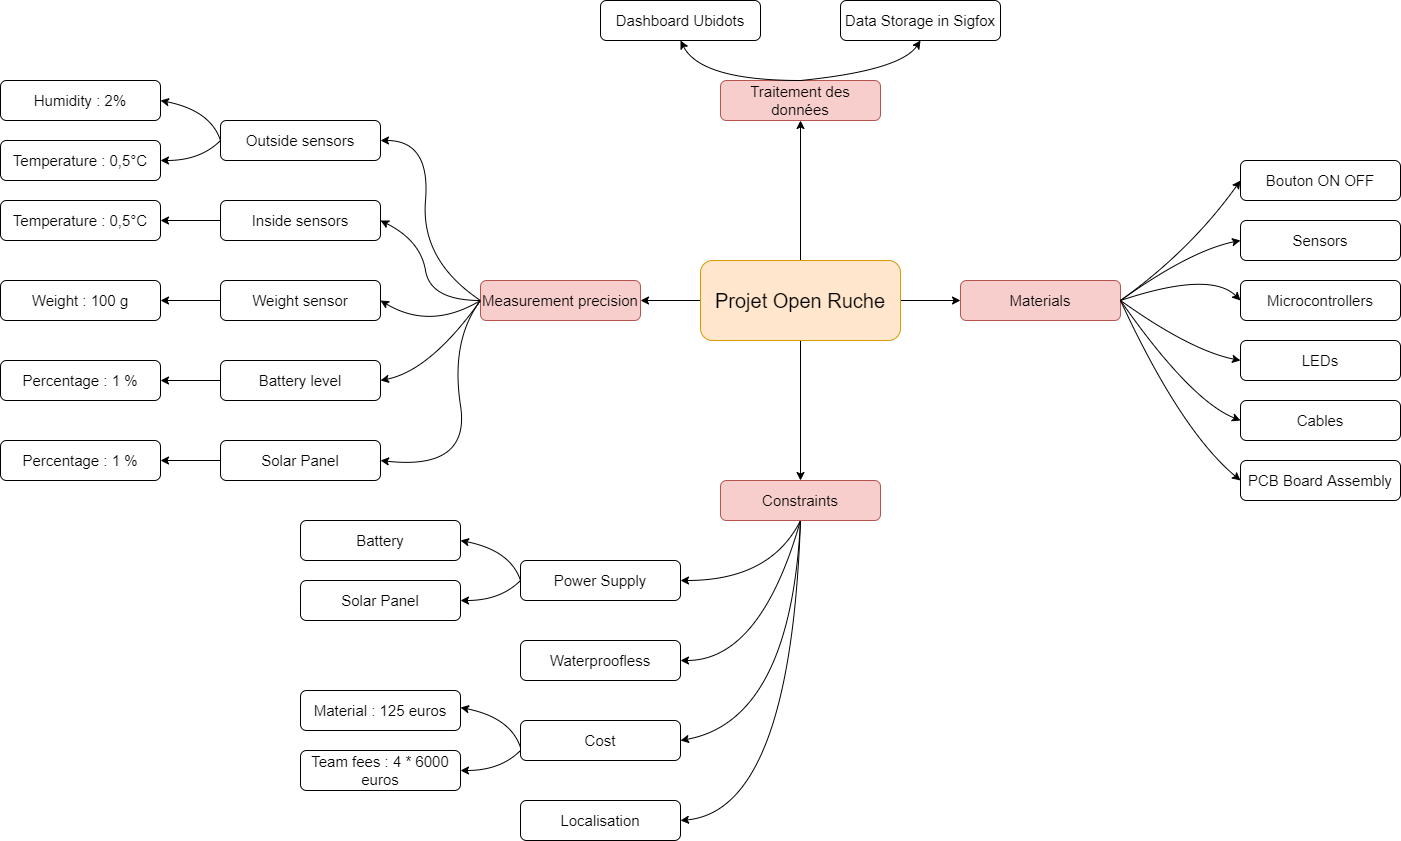

The diagram above was exported from draw.io. Its source (the exported page's mxGraphModel, read from the mxfile embedded in the PNG):
<mxGraphModel dx="2788" dy="1163" grid="1" gridSize="10" guides="1" tooltips="1" connect="1" arrows="1" fold="1" page="1" pageScale="1" pageWidth="1169" pageHeight="827" math="0" shadow="0">
  <root>
    <mxCell id="0" />
    <mxCell id="1" parent="0" />
    <mxCell id="qBBOQ_Pjao5Iyi3cGYJl-23" style="edgeStyle=orthogonalEdgeStyle;rounded=0;orthogonalLoop=1;jettySize=auto;html=1;fontSize=15;" parent="1" source="qBBOQ_Pjao5Iyi3cGYJl-1" target="qBBOQ_Pjao5Iyi3cGYJl-2" edge="1">
      <mxGeometry relative="1" as="geometry" />
    </mxCell>
    <mxCell id="qBBOQ_Pjao5Iyi3cGYJl-52" style="edgeStyle=orthogonalEdgeStyle;rounded=0;orthogonalLoop=1;jettySize=auto;html=1;fontSize=15;" parent="1" source="qBBOQ_Pjao5Iyi3cGYJl-1" target="qBBOQ_Pjao5Iyi3cGYJl-40" edge="1">
      <mxGeometry relative="1" as="geometry" />
    </mxCell>
    <mxCell id="qBBOQ_Pjao5Iyi3cGYJl-54" style="edgeStyle=orthogonalEdgeStyle;rounded=0;orthogonalLoop=1;jettySize=auto;html=1;fontSize=15;" parent="1" source="qBBOQ_Pjao5Iyi3cGYJl-1" target="qBBOQ_Pjao5Iyi3cGYJl-53" edge="1">
      <mxGeometry relative="1" as="geometry" />
    </mxCell>
    <mxCell id="qBBOQ_Pjao5Iyi3cGYJl-56" style="edgeStyle=orthogonalEdgeStyle;rounded=0;orthogonalLoop=1;jettySize=auto;html=1;fontSize=15;" parent="1" source="qBBOQ_Pjao5Iyi3cGYJl-1" target="qBBOQ_Pjao5Iyi3cGYJl-55" edge="1">
      <mxGeometry relative="1" as="geometry" />
    </mxCell>
    <mxCell id="qBBOQ_Pjao5Iyi3cGYJl-1" value="&lt;span style=&quot;font-size: 20px&quot;&gt;Projet Open Ruche&lt;/span&gt;" style="rounded=1;whiteSpace=wrap;html=1;fillColor=#ffe6cc;strokeColor=#d79b00;" parent="1" vertex="1">
      <mxGeometry x="700" y="380" width="200" height="80" as="geometry" />
    </mxCell>
    <mxCell id="qBBOQ_Pjao5Iyi3cGYJl-2" value="Measurement precision" style="rounded=1;whiteSpace=wrap;html=1;fontSize=15;fillColor=#f8cecc;strokeColor=#b85450;" parent="1" vertex="1">
      <mxGeometry x="480" y="400" width="160" height="40" as="geometry" />
    </mxCell>
    <mxCell id="qBBOQ_Pjao5Iyi3cGYJl-4" value="LEDs" style="rounded=1;whiteSpace=wrap;html=1;fontSize=15;" parent="1" vertex="1">
      <mxGeometry x="1240" y="460" width="160" height="40" as="geometry" />
    </mxCell>
    <mxCell id="qBBOQ_Pjao5Iyi3cGYJl-5" value="Bouton ON OFF" style="rounded=1;whiteSpace=wrap;html=1;fontSize=15;" parent="1" vertex="1">
      <mxGeometry x="1240" y="280" width="160" height="40" as="geometry" />
    </mxCell>
    <mxCell id="qBBOQ_Pjao5Iyi3cGYJl-6" value="Cables" style="rounded=1;whiteSpace=wrap;html=1;fontSize=15;" parent="1" vertex="1">
      <mxGeometry x="1240" y="520" width="160" height="40" as="geometry" />
    </mxCell>
    <mxCell id="qBBOQ_Pjao5Iyi3cGYJl-7" value="Sensors" style="rounded=1;whiteSpace=wrap;html=1;fontSize=15;" parent="1" vertex="1">
      <mxGeometry x="1240" y="340" width="160" height="40" as="geometry" />
    </mxCell>
    <mxCell id="qBBOQ_Pjao5Iyi3cGYJl-8" value="Battery" style="rounded=1;whiteSpace=wrap;html=1;fontSize=15;" parent="1" vertex="1">
      <mxGeometry x="300" y="640" width="160" height="40" as="geometry" />
    </mxCell>
    <mxCell id="qBBOQ_Pjao5Iyi3cGYJl-9" value="Microcontrollers" style="rounded=1;whiteSpace=wrap;html=1;fontSize=15;" parent="1" vertex="1">
      <mxGeometry x="1240" y="400" width="160" height="40" as="geometry" />
    </mxCell>
    <mxCell id="qBBOQ_Pjao5Iyi3cGYJl-31" style="edgeStyle=orthogonalEdgeStyle;rounded=0;orthogonalLoop=1;jettySize=auto;html=1;fontSize=15;" parent="1" source="qBBOQ_Pjao5Iyi3cGYJl-10" target="qBBOQ_Pjao5Iyi3cGYJl-27" edge="1">
      <mxGeometry relative="1" as="geometry" />
    </mxCell>
    <mxCell id="qBBOQ_Pjao5Iyi3cGYJl-10" value="Battery level" style="rounded=1;whiteSpace=wrap;html=1;fontSize=15;" parent="1" vertex="1">
      <mxGeometry x="220" y="480" width="160" height="40" as="geometry" />
    </mxCell>
    <mxCell id="qBBOQ_Pjao5Iyi3cGYJl-29" style="edgeStyle=orthogonalEdgeStyle;rounded=0;orthogonalLoop=1;jettySize=auto;html=1;fontSize=15;" parent="1" source="qBBOQ_Pjao5Iyi3cGYJl-11" target="qBBOQ_Pjao5Iyi3cGYJl-26" edge="1">
      <mxGeometry relative="1" as="geometry" />
    </mxCell>
    <mxCell id="qBBOQ_Pjao5Iyi3cGYJl-11" value="Weight sensor" style="rounded=1;whiteSpace=wrap;html=1;fontSize=15;" parent="1" vertex="1">
      <mxGeometry x="220" y="400" width="160" height="40" as="geometry" />
    </mxCell>
    <mxCell id="qBBOQ_Pjao5Iyi3cGYJl-12" value="Humidity : 2%" style="rounded=1;whiteSpace=wrap;html=1;fontSize=15;" parent="1" vertex="1">
      <mxGeometry y="200" width="160" height="40" as="geometry" />
    </mxCell>
    <mxCell id="qBBOQ_Pjao5Iyi3cGYJl-22" style="edgeStyle=orthogonalEdgeStyle;rounded=0;orthogonalLoop=1;jettySize=auto;html=1;fontSize=15;" parent="1" source="qBBOQ_Pjao5Iyi3cGYJl-13" target="qBBOQ_Pjao5Iyi3cGYJl-21" edge="1">
      <mxGeometry relative="1" as="geometry" />
    </mxCell>
    <mxCell id="qBBOQ_Pjao5Iyi3cGYJl-13" value="Inside sensors" style="rounded=1;whiteSpace=wrap;html=1;fontSize=15;" parent="1" vertex="1">
      <mxGeometry x="220" y="320" width="160" height="40" as="geometry" />
    </mxCell>
    <mxCell id="qBBOQ_Pjao5Iyi3cGYJl-32" style="edgeStyle=orthogonalEdgeStyle;rounded=0;orthogonalLoop=1;jettySize=auto;html=1;fontSize=15;" parent="1" source="qBBOQ_Pjao5Iyi3cGYJl-15" target="qBBOQ_Pjao5Iyi3cGYJl-30" edge="1">
      <mxGeometry relative="1" as="geometry" />
    </mxCell>
    <mxCell id="qBBOQ_Pjao5Iyi3cGYJl-15" value="Solar Panel" style="rounded=1;whiteSpace=wrap;html=1;fontSize=15;" parent="1" vertex="1">
      <mxGeometry x="220" y="560" width="160" height="40" as="geometry" />
    </mxCell>
    <mxCell id="qBBOQ_Pjao5Iyi3cGYJl-17" value="Outside sensors" style="rounded=1;whiteSpace=wrap;html=1;fontSize=15;" parent="1" vertex="1">
      <mxGeometry x="220" y="240" width="160" height="40" as="geometry" />
    </mxCell>
    <mxCell id="qBBOQ_Pjao5Iyi3cGYJl-18" value="Temperature : 0,5°C" style="rounded=1;whiteSpace=wrap;html=1;fontSize=15;" parent="1" vertex="1">
      <mxGeometry y="260" width="160" height="40" as="geometry" />
    </mxCell>
    <mxCell id="qBBOQ_Pjao5Iyi3cGYJl-19" value="" style="curved=1;endArrow=classic;html=1;rounded=0;fontSize=15;exitX=0;exitY=0.5;exitDx=0;exitDy=0;entryX=1;entryY=0.5;entryDx=0;entryDy=0;" parent="1" source="qBBOQ_Pjao5Iyi3cGYJl-17" target="qBBOQ_Pjao5Iyi3cGYJl-12" edge="1">
      <mxGeometry width="50" height="50" relative="1" as="geometry">
        <mxPoint x="560" y="350" as="sourcePoint" />
        <mxPoint x="610" y="300" as="targetPoint" />
        <Array as="points">
          <mxPoint x="210" y="230" />
        </Array>
      </mxGeometry>
    </mxCell>
    <mxCell id="qBBOQ_Pjao5Iyi3cGYJl-20" value="" style="curved=1;endArrow=classic;html=1;rounded=0;fontSize=15;exitX=0;exitY=0.5;exitDx=0;exitDy=0;entryX=1;entryY=0.5;entryDx=0;entryDy=0;" parent="1" source="qBBOQ_Pjao5Iyi3cGYJl-17" target="qBBOQ_Pjao5Iyi3cGYJl-18" edge="1">
      <mxGeometry width="50" height="50" relative="1" as="geometry">
        <mxPoint x="230" y="270" as="sourcePoint" />
        <mxPoint x="170" y="230" as="targetPoint" />
        <Array as="points">
          <mxPoint x="200" y="280" />
        </Array>
      </mxGeometry>
    </mxCell>
    <mxCell id="qBBOQ_Pjao5Iyi3cGYJl-21" value="Temperature : 0,5°C" style="rounded=1;whiteSpace=wrap;html=1;fontSize=15;" parent="1" vertex="1">
      <mxGeometry y="320" width="160" height="40" as="geometry" />
    </mxCell>
    <mxCell id="qBBOQ_Pjao5Iyi3cGYJl-24" value="" style="curved=1;endArrow=classic;html=1;rounded=0;fontSize=15;exitX=0;exitY=0.5;exitDx=0;exitDy=0;entryX=1;entryY=0.5;entryDx=0;entryDy=0;" parent="1" source="qBBOQ_Pjao5Iyi3cGYJl-2" target="qBBOQ_Pjao5Iyi3cGYJl-17" edge="1">
      <mxGeometry width="50" height="50" relative="1" as="geometry">
        <mxPoint x="560" y="350" as="sourcePoint" />
        <mxPoint x="610" y="300" as="targetPoint" />
        <Array as="points">
          <mxPoint x="420" y="380" />
          <mxPoint x="430" y="260" />
        </Array>
      </mxGeometry>
    </mxCell>
    <mxCell id="qBBOQ_Pjao5Iyi3cGYJl-26" value="Weight : 100 g" style="rounded=1;whiteSpace=wrap;html=1;fontSize=15;" parent="1" vertex="1">
      <mxGeometry y="400" width="160" height="40" as="geometry" />
    </mxCell>
    <mxCell id="qBBOQ_Pjao5Iyi3cGYJl-27" value="Percentage : 1 %" style="rounded=1;whiteSpace=wrap;html=1;fontSize=15;" parent="1" vertex="1">
      <mxGeometry y="480" width="160" height="40" as="geometry" />
    </mxCell>
    <mxCell id="qBBOQ_Pjao5Iyi3cGYJl-30" value="Percentage : 1 %" style="rounded=1;whiteSpace=wrap;html=1;fontSize=15;" parent="1" vertex="1">
      <mxGeometry y="560" width="160" height="40" as="geometry" />
    </mxCell>
    <mxCell id="qBBOQ_Pjao5Iyi3cGYJl-33" value="" style="curved=1;endArrow=classic;html=1;rounded=0;fontSize=15;exitX=0;exitY=0.5;exitDx=0;exitDy=0;entryX=1;entryY=0.5;entryDx=0;entryDy=0;" parent="1" source="qBBOQ_Pjao5Iyi3cGYJl-2" target="qBBOQ_Pjao5Iyi3cGYJl-15" edge="1">
      <mxGeometry width="50" height="50" relative="1" as="geometry">
        <mxPoint x="490" y="430" as="sourcePoint" />
        <mxPoint x="390" y="270" as="targetPoint" />
        <Array as="points">
          <mxPoint x="450" y="460" />
          <mxPoint x="470" y="590" />
        </Array>
      </mxGeometry>
    </mxCell>
    <mxCell id="qBBOQ_Pjao5Iyi3cGYJl-34" value="" style="curved=1;endArrow=classic;html=1;rounded=0;fontSize=15;exitX=0;exitY=0.5;exitDx=0;exitDy=0;entryX=1;entryY=0.5;entryDx=0;entryDy=0;" parent="1" source="qBBOQ_Pjao5Iyi3cGYJl-2" target="qBBOQ_Pjao5Iyi3cGYJl-13" edge="1">
      <mxGeometry width="50" height="50" relative="1" as="geometry">
        <mxPoint x="500" y="440" as="sourcePoint" />
        <mxPoint x="400" y="280" as="targetPoint" />
        <Array as="points">
          <mxPoint x="430" y="420" />
          <mxPoint x="420" y="360" />
        </Array>
      </mxGeometry>
    </mxCell>
    <mxCell id="qBBOQ_Pjao5Iyi3cGYJl-35" value="" style="curved=1;endArrow=classic;html=1;rounded=0;fontSize=15;exitX=0;exitY=0.5;exitDx=0;exitDy=0;entryX=1;entryY=0.5;entryDx=0;entryDy=0;" parent="1" source="qBBOQ_Pjao5Iyi3cGYJl-2" target="qBBOQ_Pjao5Iyi3cGYJl-11" edge="1">
      <mxGeometry width="50" height="50" relative="1" as="geometry">
        <mxPoint x="490" y="430" as="sourcePoint" />
        <mxPoint x="390" y="350" as="targetPoint" />
        <Array as="points">
          <mxPoint x="430" y="450" />
        </Array>
      </mxGeometry>
    </mxCell>
    <mxCell id="qBBOQ_Pjao5Iyi3cGYJl-36" value="" style="curved=1;endArrow=classic;html=1;rounded=0;fontSize=15;exitX=0;exitY=0.5;exitDx=0;exitDy=0;entryX=1;entryY=0.5;entryDx=0;entryDy=0;" parent="1" source="qBBOQ_Pjao5Iyi3cGYJl-2" target="qBBOQ_Pjao5Iyi3cGYJl-10" edge="1">
      <mxGeometry width="50" height="50" relative="1" as="geometry">
        <mxPoint x="490" y="430" as="sourcePoint" />
        <mxPoint x="390" y="430" as="targetPoint" />
        <Array as="points">
          <mxPoint x="430" y="490" />
        </Array>
      </mxGeometry>
    </mxCell>
    <mxCell id="qBBOQ_Pjao5Iyi3cGYJl-37" value="Power Supply" style="rounded=1;whiteSpace=wrap;html=1;fontSize=15;" parent="1" vertex="1">
      <mxGeometry x="520" y="680" width="160" height="40" as="geometry" />
    </mxCell>
    <mxCell id="qBBOQ_Pjao5Iyi3cGYJl-38" value="Solar Panel" style="rounded=1;whiteSpace=wrap;html=1;fontSize=15;" parent="1" vertex="1">
      <mxGeometry x="300" y="700" width="160" height="40" as="geometry" />
    </mxCell>
    <mxCell id="qBBOQ_Pjao5Iyi3cGYJl-40" value="Constraints" style="rounded=1;whiteSpace=wrap;html=1;fontSize=15;fillColor=#f8cecc;strokeColor=#b85450;" parent="1" vertex="1">
      <mxGeometry x="720" y="600" width="160" height="40" as="geometry" />
    </mxCell>
    <mxCell id="qBBOQ_Pjao5Iyi3cGYJl-41" value="Waterproofless" style="rounded=1;whiteSpace=wrap;html=1;fontSize=15;" parent="1" vertex="1">
      <mxGeometry x="520" y="760" width="160" height="40" as="geometry" />
    </mxCell>
    <mxCell id="qBBOQ_Pjao5Iyi3cGYJl-43" value="Localisation" style="rounded=1;whiteSpace=wrap;html=1;fontSize=15;" parent="1" vertex="1">
      <mxGeometry x="520" y="920" width="160" height="40" as="geometry" />
    </mxCell>
    <mxCell id="qBBOQ_Pjao5Iyi3cGYJl-44" value="Cost" style="rounded=1;whiteSpace=wrap;html=1;fontSize=15;" parent="1" vertex="1">
      <mxGeometry x="520" y="840" width="160" height="40" as="geometry" />
    </mxCell>
    <mxCell id="qBBOQ_Pjao5Iyi3cGYJl-45" value="" style="curved=1;endArrow=classic;html=1;rounded=0;fontSize=15;exitX=0;exitY=0.5;exitDx=0;exitDy=0;entryX=1;entryY=0.5;entryDx=0;entryDy=0;" parent="1" edge="1">
      <mxGeometry width="50" height="50" relative="1" as="geometry">
        <mxPoint x="520" y="700" as="sourcePoint" />
        <mxPoint x="460" y="660" as="targetPoint" />
        <Array as="points">
          <mxPoint x="510" y="670" />
        </Array>
      </mxGeometry>
    </mxCell>
    <mxCell id="qBBOQ_Pjao5Iyi3cGYJl-46" value="" style="curved=1;endArrow=classic;html=1;rounded=0;fontSize=15;exitX=0;exitY=0.5;exitDx=0;exitDy=0;entryX=1;entryY=0.5;entryDx=0;entryDy=0;" parent="1" edge="1">
      <mxGeometry width="50" height="50" relative="1" as="geometry">
        <mxPoint x="520" y="700" as="sourcePoint" />
        <mxPoint x="460" y="720" as="targetPoint" />
        <Array as="points">
          <mxPoint x="500" y="720" />
        </Array>
      </mxGeometry>
    </mxCell>
    <mxCell id="qBBOQ_Pjao5Iyi3cGYJl-47" value="" style="curved=1;endArrow=classic;html=1;rounded=0;fontSize=15;exitX=0.5;exitY=1;exitDx=0;exitDy=0;entryX=1;entryY=0.5;entryDx=0;entryDy=0;" parent="1" source="qBBOQ_Pjao5Iyi3cGYJl-40" target="qBBOQ_Pjao5Iyi3cGYJl-37" edge="1">
      <mxGeometry width="50" height="50" relative="1" as="geometry">
        <mxPoint x="490" y="430" as="sourcePoint" />
        <mxPoint x="390" y="510" as="targetPoint" />
        <Array as="points">
          <mxPoint x="770" y="700" />
        </Array>
      </mxGeometry>
    </mxCell>
    <mxCell id="qBBOQ_Pjao5Iyi3cGYJl-48" value="" style="curved=1;endArrow=classic;html=1;rounded=0;fontSize=15;exitX=0.5;exitY=1;exitDx=0;exitDy=0;entryX=1;entryY=0.5;entryDx=0;entryDy=0;" parent="1" source="qBBOQ_Pjao5Iyi3cGYJl-40" target="qBBOQ_Pjao5Iyi3cGYJl-41" edge="1">
      <mxGeometry width="50" height="50" relative="1" as="geometry">
        <mxPoint x="810" y="650" as="sourcePoint" />
        <mxPoint x="690" y="710" as="targetPoint" />
        <Array as="points">
          <mxPoint x="760" y="780" />
        </Array>
      </mxGeometry>
    </mxCell>
    <mxCell id="qBBOQ_Pjao5Iyi3cGYJl-49" value="" style="curved=1;endArrow=classic;html=1;rounded=0;fontSize=15;exitX=0.5;exitY=1;exitDx=0;exitDy=0;entryX=1;entryY=0.5;entryDx=0;entryDy=0;" parent="1" source="qBBOQ_Pjao5Iyi3cGYJl-40" target="qBBOQ_Pjao5Iyi3cGYJl-44" edge="1">
      <mxGeometry width="50" height="50" relative="1" as="geometry">
        <mxPoint x="810" y="650" as="sourcePoint" />
        <mxPoint x="690" y="790" as="targetPoint" />
        <Array as="points">
          <mxPoint x="790" y="840" />
        </Array>
      </mxGeometry>
    </mxCell>
    <mxCell id="qBBOQ_Pjao5Iyi3cGYJl-50" value="" style="curved=1;endArrow=classic;html=1;rounded=0;fontSize=15;exitX=0.5;exitY=1;exitDx=0;exitDy=0;entryX=1;entryY=0.5;entryDx=0;entryDy=0;" parent="1" source="qBBOQ_Pjao5Iyi3cGYJl-40" target="qBBOQ_Pjao5Iyi3cGYJl-43" edge="1">
      <mxGeometry width="50" height="50" relative="1" as="geometry">
        <mxPoint x="810" y="650" as="sourcePoint" />
        <mxPoint x="690" y="870" as="targetPoint" />
        <Array as="points">
          <mxPoint x="790" y="930" />
        </Array>
      </mxGeometry>
    </mxCell>
    <mxCell id="qBBOQ_Pjao5Iyi3cGYJl-53" value="Materials" style="rounded=1;whiteSpace=wrap;html=1;fontSize=15;fillColor=#f8cecc;strokeColor=#b85450;fontStyle=0" parent="1" vertex="1">
      <mxGeometry x="960" y="400" width="160" height="40" as="geometry" />
    </mxCell>
    <mxCell id="qBBOQ_Pjao5Iyi3cGYJl-55" value="Traitement des données" style="rounded=1;whiteSpace=wrap;html=1;fontSize=15;fillColor=#f8cecc;strokeColor=#b85450;fontStyle=0" parent="1" vertex="1">
      <mxGeometry x="720" y="200" width="160" height="40" as="geometry" />
    </mxCell>
    <mxCell id="uI0XvnMddI83npP6DXpC-3" value="Material : 125 euros" style="rounded=1;whiteSpace=wrap;html=1;fontSize=15;" parent="1" vertex="1">
      <mxGeometry x="300" y="810" width="160" height="40" as="geometry" />
    </mxCell>
    <mxCell id="uI0XvnMddI83npP6DXpC-4" value="Team fees : 4 * 6000 euros" style="rounded=1;whiteSpace=wrap;html=1;fontSize=15;" parent="1" vertex="1">
      <mxGeometry x="300" y="870" width="160" height="40" as="geometry" />
    </mxCell>
    <mxCell id="uI0XvnMddI83npP6DXpC-7" value="" style="curved=1;endArrow=classic;html=1;rounded=0;fontSize=15;exitX=0;exitY=0.5;exitDx=0;exitDy=0;entryX=1;entryY=0.5;entryDx=0;entryDy=0;" parent="1" edge="1">
      <mxGeometry width="50" height="50" relative="1" as="geometry">
        <mxPoint x="520" y="867" as="sourcePoint" />
        <mxPoint x="460" y="827" as="targetPoint" />
        <Array as="points">
          <mxPoint x="510" y="837" />
        </Array>
      </mxGeometry>
    </mxCell>
    <mxCell id="uI0XvnMddI83npP6DXpC-9" value="" style="curved=1;endArrow=classic;html=1;rounded=0;fontSize=15;exitX=0;exitY=0.5;exitDx=0;exitDy=0;entryX=1;entryY=0.5;entryDx=0;entryDy=0;" parent="1" edge="1">
      <mxGeometry width="50" height="50" relative="1" as="geometry">
        <mxPoint x="520" y="870" as="sourcePoint" />
        <mxPoint x="460" y="890" as="targetPoint" />
        <Array as="points">
          <mxPoint x="500" y="890" />
        </Array>
      </mxGeometry>
    </mxCell>
    <mxCell id="zua-69gfw5aHhQ-KTelZ-1" value="" style="curved=1;endArrow=classic;html=1;rounded=0;fontSize=15;exitX=1;exitY=0.5;exitDx=0;exitDy=0;entryX=0;entryY=0.5;entryDx=0;entryDy=0;" edge="1" parent="1" source="qBBOQ_Pjao5Iyi3cGYJl-53" target="qBBOQ_Pjao5Iyi3cGYJl-5">
      <mxGeometry width="50" height="50" relative="1" as="geometry">
        <mxPoint x="810" y="650" as="sourcePoint" />
        <mxPoint x="690" y="710" as="targetPoint" />
        <Array as="points">
          <mxPoint x="1190" y="370" />
        </Array>
      </mxGeometry>
    </mxCell>
    <mxCell id="zua-69gfw5aHhQ-KTelZ-2" value="" style="curved=1;endArrow=classic;html=1;rounded=0;fontSize=15;exitX=1;exitY=0.5;exitDx=0;exitDy=0;entryX=0;entryY=0.5;entryDx=0;entryDy=0;" edge="1" parent="1" source="qBBOQ_Pjao5Iyi3cGYJl-53" target="qBBOQ_Pjao5Iyi3cGYJl-7">
      <mxGeometry width="50" height="50" relative="1" as="geometry">
        <mxPoint x="1130" y="430" as="sourcePoint" />
        <mxPoint x="1250" y="310" as="targetPoint" />
        <Array as="points">
          <mxPoint x="1190" y="370" />
        </Array>
      </mxGeometry>
    </mxCell>
    <mxCell id="zua-69gfw5aHhQ-KTelZ-3" value="" style="curved=1;endArrow=classic;html=1;rounded=0;fontSize=15;entryX=0;entryY=0.5;entryDx=0;entryDy=0;" edge="1" parent="1" target="qBBOQ_Pjao5Iyi3cGYJl-9">
      <mxGeometry width="50" height="50" relative="1" as="geometry">
        <mxPoint x="1120" y="420" as="sourcePoint" />
        <mxPoint x="1260" y="320" as="targetPoint" />
        <Array as="points">
          <mxPoint x="1210" y="390" />
        </Array>
      </mxGeometry>
    </mxCell>
    <mxCell id="zua-69gfw5aHhQ-KTelZ-4" value="" style="curved=1;endArrow=classic;html=1;rounded=0;fontSize=15;entryX=0;entryY=0.5;entryDx=0;entryDy=0;" edge="1" parent="1" target="qBBOQ_Pjao5Iyi3cGYJl-4">
      <mxGeometry width="50" height="50" relative="1" as="geometry">
        <mxPoint x="1120" y="420" as="sourcePoint" />
        <mxPoint x="1250" y="430" as="targetPoint" />
        <Array as="points">
          <mxPoint x="1190" y="470" />
        </Array>
      </mxGeometry>
    </mxCell>
    <mxCell id="zua-69gfw5aHhQ-KTelZ-5" value="" style="curved=1;endArrow=classic;html=1;rounded=0;fontSize=15;entryX=0;entryY=0.5;entryDx=0;entryDy=0;" edge="1" parent="1" target="qBBOQ_Pjao5Iyi3cGYJl-6">
      <mxGeometry width="50" height="50" relative="1" as="geometry">
        <mxPoint x="1120" y="420" as="sourcePoint" />
        <mxPoint x="1250" y="490" as="targetPoint" />
        <Array as="points">
          <mxPoint x="1190" y="520" />
        </Array>
      </mxGeometry>
    </mxCell>
    <mxCell id="zua-69gfw5aHhQ-KTelZ-6" value="PCB Board Assembly" style="rounded=1;whiteSpace=wrap;html=1;fontSize=15;" vertex="1" parent="1">
      <mxGeometry x="1240" y="580" width="160" height="40" as="geometry" />
    </mxCell>
    <mxCell id="zua-69gfw5aHhQ-KTelZ-8" value="" style="curved=1;endArrow=classic;html=1;rounded=0;fontSize=15;entryX=0;entryY=0.5;entryDx=0;entryDy=0;" edge="1" parent="1" target="zua-69gfw5aHhQ-KTelZ-6">
      <mxGeometry width="50" height="50" relative="1" as="geometry">
        <mxPoint x="1120" y="420" as="sourcePoint" />
        <mxPoint x="1250" y="550" as="targetPoint" />
        <Array as="points">
          <mxPoint x="1180" y="550" />
        </Array>
      </mxGeometry>
    </mxCell>
    <mxCell id="zua-69gfw5aHhQ-KTelZ-9" value="Dashboard Ubidots" style="rounded=1;whiteSpace=wrap;html=1;fontSize=15;" vertex="1" parent="1">
      <mxGeometry x="600" y="120" width="160" height="40" as="geometry" />
    </mxCell>
    <mxCell id="zua-69gfw5aHhQ-KTelZ-10" value="Data Storage in Sigfox" style="rounded=1;whiteSpace=wrap;html=1;fontSize=15;" vertex="1" parent="1">
      <mxGeometry x="840" y="120" width="160" height="40" as="geometry" />
    </mxCell>
    <mxCell id="zua-69gfw5aHhQ-KTelZ-11" value="" style="curved=1;endArrow=classic;html=1;rounded=0;fontSize=15;exitX=0.5;exitY=0;exitDx=0;exitDy=0;entryX=0.5;entryY=1;entryDx=0;entryDy=0;" edge="1" parent="1" source="qBBOQ_Pjao5Iyi3cGYJl-55" target="zua-69gfw5aHhQ-KTelZ-10">
      <mxGeometry width="50" height="50" relative="1" as="geometry">
        <mxPoint x="1130" y="430" as="sourcePoint" />
        <mxPoint x="1250" y="310" as="targetPoint" />
        <Array as="points">
          <mxPoint x="900" y="190" />
        </Array>
      </mxGeometry>
    </mxCell>
    <mxCell id="zua-69gfw5aHhQ-KTelZ-12" value="" style="curved=1;endArrow=classic;html=1;rounded=0;fontSize=15;exitX=0.5;exitY=0;exitDx=0;exitDy=0;" edge="1" parent="1" source="qBBOQ_Pjao5Iyi3cGYJl-55">
      <mxGeometry width="50" height="50" relative="1" as="geometry">
        <mxPoint x="850" y="210" as="sourcePoint" />
        <mxPoint x="680" y="160" as="targetPoint" />
        <Array as="points">
          <mxPoint x="700" y="200" />
        </Array>
      </mxGeometry>
    </mxCell>
  </root>
</mxGraphModel>